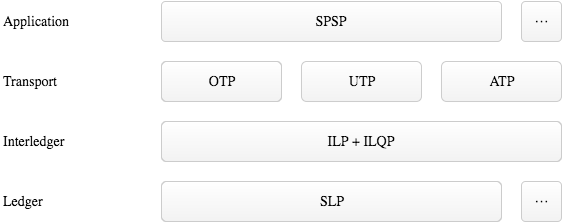

The diagram above was exported from draw.io. Its source (the exported page's mxGraphModel, read from the mxfile embedded in the PNG):
<mxGraphModel dx="1434" dy="766" grid="1" gridSize="10" guides="1" tooltips="1" connect="1" arrows="1" fold="1" page="1" pageScale="1" pageWidth="640" pageHeight="300" background="#ffffff" math="0" shadow="0">
  <root>
    <mxCell id="0" />
    <mxCell id="1" parent="0" />
    <mxCell id="2" value="SLP" style="rounded=1;whiteSpace=wrap;html=1;arcSize=13;strokeColor=#CCCCCC;fillColor=#FFFFFF;gradientColor=#F2F2F2;fontFamily=Sans;fontSize=14;" parent="1" vertex="1">
      <mxGeometry x="200" y="220" width="340" height="40" as="geometry" />
    </mxCell>
    <mxCell id="3" value="SPSP" style="rounded=1;whiteSpace=wrap;html=1;arcSize=10;strokeColor=#CCCCCC;fillColor=#FFFFFF;gradientColor=#F2F2F2;fontFamily=Sans;fontSize=14;" parent="1" vertex="1">
      <mxGeometry x="200" y="40" width="340" height="40" as="geometry" />
    </mxCell>
    <mxCell id="7" value="OTP" style="rounded=1;whiteSpace=wrap;html=1;arcSize=13;strokeColor=#CCCCCC;fillColor=#FFFFFF;gradientColor=#F2F2F2;fontFamily=Sans;fontSize=14;" parent="1" vertex="1">
      <mxGeometry x="200" y="100" width="120" height="40" as="geometry" />
    </mxCell>
    <mxCell id="39b6c62908bc9deb-9" value="Interledger" style="text;html=1;strokeColor=none;fillColor=none;align=left;verticalAlign=middle;whiteSpace=wrap;overflow=hidden;rounded=1;fontSize=14;fontFamily=Sans;" parent="1" vertex="1">
      <mxGeometry x="40" y="170" width="120" height="20" as="geometry" />
    </mxCell>
    <mxCell id="39b6c62908bc9deb-10" value="Ledger" style="text;html=1;strokeColor=none;fillColor=none;align=left;verticalAlign=middle;whiteSpace=wrap;overflow=hidden;rounded=1;fontSize=14;fontFamily=Sans;" parent="1" vertex="1">
      <mxGeometry x="40" y="230" width="120" height="20" as="geometry" />
    </mxCell>
    <mxCell id="39b6c62908bc9deb-11" value="Transport" style="text;html=1;strokeColor=none;fillColor=none;align=left;verticalAlign=middle;whiteSpace=wrap;overflow=hidden;rounded=1;fontSize=14;fontFamily=Sans;" parent="1" vertex="1">
      <mxGeometry x="40" y="110" width="120" height="20" as="geometry" />
    </mxCell>
    <mxCell id="39b6c62908bc9deb-12" value="Application" style="text;html=1;strokeColor=none;fillColor=none;align=left;verticalAlign=middle;whiteSpace=wrap;overflow=hidden;rounded=1;fontSize=14;fontFamily=Sans;" parent="1" vertex="1">
      <mxGeometry x="40" y="50" width="120" height="20" as="geometry" />
    </mxCell>
    <mxCell id="39b6c62908bc9deb-14" value="ILP + ILQP" style="rounded=1;whiteSpace=wrap;html=1;arcSize=13;strokeColor=#CCCCCC;fillColor=#FFFFFF;gradientColor=#F2F2F2;fontFamily=Sans;fontSize=14;" parent="1" vertex="1">
      <mxGeometry x="200" y="160" width="400" height="40" as="geometry" />
    </mxCell>
    <mxCell id="39b6c62908bc9deb-15" value="UTP" style="rounded=1;whiteSpace=wrap;html=1;arcSize=13;strokeColor=#CCCCCC;fillColor=#FFFFFF;gradientColor=#F2F2F2;fontFamily=Sans;fontSize=14;" parent="1" vertex="1">
      <mxGeometry x="340" y="100" width="120" height="40" as="geometry" />
    </mxCell>
    <mxCell id="39b6c62908bc9deb-16" value="ATP" style="rounded=1;whiteSpace=wrap;html=1;arcSize=13;strokeColor=#CCCCCC;fillColor=#FFFFFF;gradientColor=#F2F2F2;fontFamily=Sans;fontSize=14;" parent="1" vertex="1">
      <mxGeometry x="480" y="100" width="120" height="40" as="geometry" />
    </mxCell>
    <mxCell id="39b6c62908bc9deb-17" value="&lt;span&gt;⋯&lt;/span&gt;" style="rounded=1;whiteSpace=wrap;html=1;arcSize=10;strokeColor=#CCCCCC;fillColor=#FFFFFF;gradientColor=#F2F2F2;fontFamily=Sans;fontSize=14;" parent="1" vertex="1">
      <mxGeometry x="560" y="40" width="40" height="40" as="geometry" />
    </mxCell>
    <mxCell id="39b6c62908bc9deb-18" value="&lt;span&gt;⋯&lt;/span&gt;" style="rounded=1;whiteSpace=wrap;html=1;arcSize=10;strokeColor=#CCCCCC;fillColor=#FFFFFF;gradientColor=#F2F2F2;fontFamily=Sans;fontSize=14;" parent="1" vertex="1">
      <mxGeometry x="560" y="220" width="40" height="40" as="geometry" />
    </mxCell>
  </root>
</mxGraphModel>